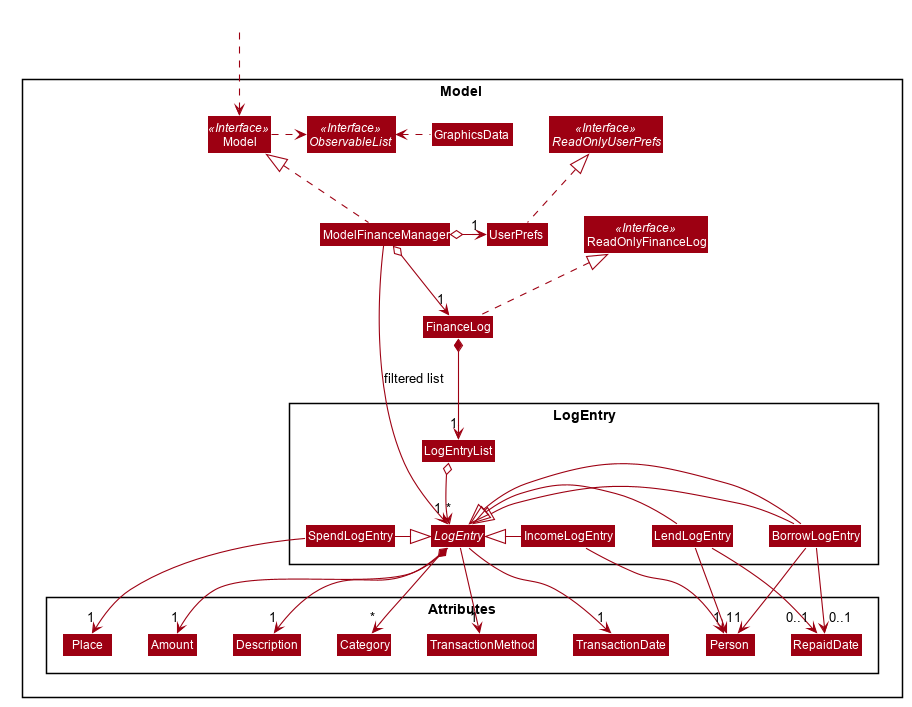

The diagram above was rendered by PlantUML. Its source (embedded in the PNG):
@startuml








skinparam BackgroundColor #FFFFFFF

skinparam Shadowing false

skinparam Class {
    FontColor #FFFFFF
    BorderThickness 1
    BorderColor #FFFFFF
    StereotypeFontColor #FFFFFF
    FontName Arial
}

skinparam Actor {
    BorderColor #000000
    Color #000000
    FontName Arial
}

skinparam Sequence {
    MessageAlign center
    BoxFontSize 15
    BoxPadding 0
    BoxFontColor #FFFFFF
    FontName Arial
}

skinparam Participant {
    FontColor #FFFFFFF
    Padding 20
}

skinparam MinClassWidth 50
skinparam ParticipantPadding 10
skinparam Shadowing false
skinparam DefaultTextAlignment center
skinparam packageStyle Rectangle

hide footbox
hide members
hide circle
skinparam arrowThickness 1.1
skinparam arrowColor #9D0012
skinparam classBackgroundColor #9D0012

Package Model <<Rectangle>>{
Interface ReadOnlyFinanceLog <<Interface>>
Interface Model <<Interface>>
Interface ObservableList <<Interface>>
Interface ReadOnlyUserPrefs <<Interface>>
Class FinanceLog
Class GraphicsData
Class Model
Class ModelFinanceManager
Class ReadOnlyFinanceLog
Class UserPrefs

Package LogEntry {
Abstract Class LogEntry
Class BorrowLogEntry
Class IncomeLogEntry
Class LendLogEntry
Class SpendLogEntry
Class LogEntryList
}

Package Attributes {
Class Amount
Class Category
Class Description
Class Person
Class Place
Class RepaidDate
Class TransactionDate
Class TransactionMethod
}
}

Class HiddenOutside #FFFFFF
HiddenOutside ..> Model

FinanceLog .up.|> ReadOnlyFinanceLog
ModelFinanceManager -[hidden]right-> ReadOnlyFinanceLog


ModelFinanceManager .up.|> Model
Model .right.> ObservableList
GraphicsData .left.> ObservableList
ModelFinanceManager o--> "1" FinanceLog
ModelFinanceManager o-right-> "1" UserPrefs
UserPrefs .up.|> ReadOnlyUserPrefs

FinanceLog *--> "1" LogEntryList
LogEntryList o--> "*" LogEntry
BorrowLogEntry -up-|> LogEntry
IncomeLogEntry -right-|> LogEntry
LendLogEntry -right-|> LogEntry
BorrowLogEntry -right-|> LogEntry
SpendLogEntry -right-|> LogEntry
LogEntry *--> "*" Category
LogEntry --> "1" Amount
LogEntry --> "1" Description
LogEntry --> "1" TransactionDate
LogEntry --> "1" TransactionMethod
SpendLogEntry --> "1" Place
BorrowLogEntry --> "1" Person
LendLogEntry --> "1" Person
IncomeLogEntry --> "1" Person
BorrowLogEntry --> "0..1" RepaidDate
LendLogEntry --> "0..1" RepaidDate

LogEntryList -[hidden]down-> LogEntry

LendLogEntry -[hidden]left-> BorrowLogEntry
BorrowLogEntry -[hidden]left-> IncomeLogEntry
IncomeLogEntry -[hidden]right-> SpendLogEntry

Person -[hidden]right-> Category
RepaidDate -[hidden]right-> Category
TransactionMethod -[hidden]right-> Category
TransactionDate -[hidden]right-> Category
Amount -[hidden]right-> Category

ModelFinanceManager -down->"1" LogEntry : filtered list
@enduml